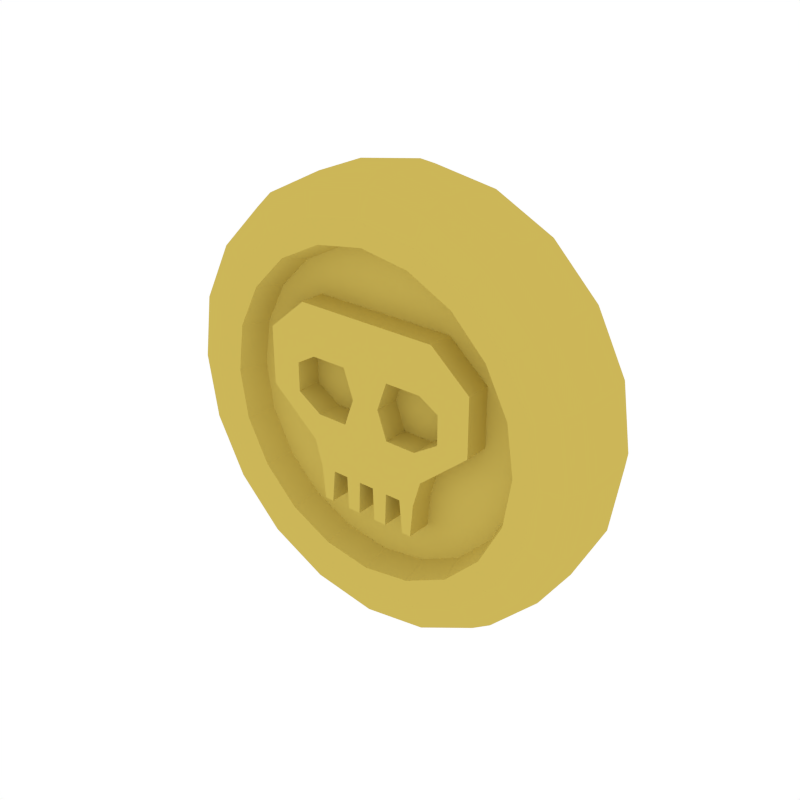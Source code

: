# Source: Coin_Skull.blend  (saved by Blender 2.79.0; exported with 4.5.12 LTS)
import bpy
from mathutils import Matrix  # noqa: F401  (used for matrix-valued properties, if any)

bpy.ops.wm.read_factory_settings(use_empty=True)
scene = bpy.context.scene
scene.name = 'Scene'

# ---- collections
col_collection_1 = bpy.data.collections.new('Collection 1'); scene.collection.children.link(col_collection_1)

# ---- materials (node trees are filled in below, after node groups)
mat_gold = bpy.data.materials.new('Gold')
mat_gold.alpha_threshold = 0.0
mat_gold.diffuse_color = (0.6038, 0.4703, 0.09838, 1.0)
mat_gold.roughness = 0.5

# ---- material node trees

# ---- world
world_world = bpy.data.worlds.new('World'); scene.world = world_world
world_world.color = (1.0, 1.0, 1.0)
world_world.use_sun_shadow = False
world_world.sun_shadow_jitter_overblur = 0.0
world_world.cycles.sampling_method = 'NONE'
world_world.cycles.sample_map_resolution = 256

# ---- meshes
me_cylinder_016 = bpy.data.meshes.new('Cylinder.016')
me_cylinder_016.from_pydata([(0.1138, -0.0453, 0.3503), (0.298, -0.0453, 0.2165), (0.3684, -0.0453, -1.154e-08), (0.298, -0.0453, -0.2165), (0.1138, -0.0453, -0.3503), (-0.1138, -0.0453, -0.3503), (-0.298, -0.0453, -0.2165), (-0.3684, -0.0453, 5.771e-09), (-0.09629, -0.0906, -0.2963), (-0.298, -0.0453, 0.2165), (-0.1138, -0.0453, 0.3503), (0.07874, -0.03858, -0.2423), (0.09629, -0.0906, -0.2963), (0.2521, -0.0906, -0.1831), (0.09629, -0.0906, 0.2963), (0.3116, -0.0906, -1.299e-08), (0.2521, -0.0906, 0.1831), (-0.09629, -0.0906, 0.2963), (-0.2521, -0.0906, 0.1831), (-0.3116, -0.0906, 1.443e-09), (-0.2521, -0.0906, -0.1831), (0.2062, -0.03858, 0.1498), (-0.2062, -0.03858, 0.1498), (-0.07874, -0.03858, -0.2423), (0.2548, -0.03858, -1.443e-08), (-0.07874, -0.03858, 0.2423), (-0.2062, -0.03858, -0.1498), (0.2062, -0.03858, -0.1498), (0.07874, -0.03858, 0.2423), (-0.2548, -0.03858, -2.886e-09), (0.1094, -0.07927, 0.3368), (1.443e-08, -0.0453, 0.3688), (0.2865, -0.07927, 0.2082), (0.3542, -0.07927, -1.19e-08), (0.2865, -0.07927, -0.2082), (0.1094, -0.07927, -0.3368), (-0.1094, -0.07927, -0.3368), (-0.2865, -0.07927, -0.2082), (-0.3542, -0.07927, 4.689e-09), (-0.2865, -0.07927, 0.2082), (-0.1094, -0.07927, 0.3368), (0.08313, -0.08456, 0.2558), (0.2176, -0.08456, 0.1581), (0.269, -0.08456, -1.407e-08), (0.2176, -0.08456, -0.1581), (0.08313, -0.08456, -0.2558), (-0.08313, -0.08456, -0.2558), (-0.2176, -0.08456, -0.1581), (-0.269, -0.08456, -1.804e-09), (-0.2176, -0.08456, 0.1581), (-0.08313, -0.08456, 0.2558), (-2.741e-08, -0.0906, -0.312), (-0.1834, -0.0906, -0.2524), (0.1834, -0.0906, -0.2524), (0.2967, -0.0906, -0.09641), (1.154e-08, -0.0906, 0.312), (0.1834, -0.0906, 0.2524), (0.2967, -0.0906, 0.09641), (-0.1834, -0.0906, 0.2524), (-0.2967, -0.0906, 0.09641), (-0.2967, -0.0906, -0.09641), (0.15, -0.03858, -0.2064), (-2.309e-08, -0.03858, -0.2551), (0.15, -0.03858, 0.2064), (0.2427, -0.03858, 0.07884), (-0.2427, -0.03858, 0.07884), (-0.15, -0.03858, 0.2064), (-0.15, -0.03858, -0.2064), (0.2427, -0.03858, -0.07884), (1.01e-08, -0.03858, 0.2551), (-0.2427, -0.03858, -0.07884), (0.2168, -0.0453, 0.2984), (0.3508, -0.0453, 0.114), (0.3508, -0.0453, -0.114), (0.2168, -0.0453, -0.2984), (-3.751e-08, -0.0453, -0.3688), (-0.2168, -0.0453, -0.2984), (-0.3508, -0.0453, -0.114), (-0.3508, -0.0453, 0.114), (-0.2168, -0.0453, 0.2984), (1.375e-08, -0.07927, 0.3546), (0.2084, -0.07927, 0.2869), (0.3373, -0.07927, 0.1096), (0.3373, -0.07927, -0.1096), (0.2084, -0.07927, -0.2869), (-3.309e-08, -0.07927, -0.3546), (-0.2084, -0.07927, -0.2869), (-0.3373, -0.07927, -0.1096), (-0.3373, -0.07927, 0.1096), (-0.2084, -0.07927, 0.2869), (0.1583, -0.08456, 0.2179), (1.086e-08, -0.08456, 0.2693), (0.2562, -0.08456, 0.08323), (0.2562, -0.08456, -0.08323), (0.1583, -0.08456, -0.2179), (-2.391e-08, -0.08456, -0.2693), (-0.1583, -0.08456, -0.2179), (-0.2562, -0.08456, -0.08323), (-0.2562, -0.08456, 0.08323), (-0.1583, -0.08456, 0.2179), (0.1138, 0.0453, 0.3503), (0.298, 0.0453, 0.2165), (0.3684, 0.0453, -1.154e-08), (0.298, 0.0453, -0.2165), (0.1138, 0.0453, -0.3503), (-0.1138, 0.0453, -0.3503), (-0.298, 0.0453, -0.2165), (-0.3684, 0.0453, 5.771e-09), (-0.09629, 0.0906, -0.2963), (-0.298, 0.0453, 0.2165), (-0.1138, 0.0453, 0.3503), (0.07874, 0.03858, -0.2423), (0.09629, 0.0906, -0.2963), (0.2521, 0.0906, -0.1831), (0.09629, 0.0906, 0.2963), (0.3116, 0.0906, -1.299e-08), (0.2521, 0.0906, 0.1831), (-0.09629, 0.0906, 0.2963), (-0.2521, 0.0906, 0.1831), (-0.3116, 0.0906, 1.443e-09), (-0.2521, 0.0906, -0.1831), (0.2062, 0.03858, 0.1498), (-0.2062, 0.03858, 0.1498), (-0.07874, 0.03858, -0.2423), (0.2548, 0.03858, -1.443e-08), (-0.07874, 0.03858, 0.2423), (-0.2062, 0.03858, -0.1498), (0.2062, 0.03858, -0.1498), (0.07874, 0.03858, 0.2423), (-0.2548, 0.03858, -2.886e-09), (0.1094, 0.07927, 0.3368), (1.443e-08, 0.0453, 0.3688), (0.2865, 0.07927, 0.2082), (0.3542, 0.07927, -1.19e-08), (0.2865, 0.07927, -0.2082), (0.1094, 0.07927, -0.3368), (-0.1094, 0.07927, -0.3368), (-0.2865, 0.07927, -0.2082), (-0.3542, 0.07927, 4.689e-09), (-0.2865, 0.07927, 0.2082), (-0.1094, 0.07927, 0.3368), (0.08313, 0.08456, 0.2558), (0.2176, 0.08456, 0.1581), (0.269, 0.08456, -1.407e-08), (0.2176, 0.08456, -0.1581), (0.08313, 0.08456, -0.2558), (-0.08313, 0.08456, -0.2558), (-0.2176, 0.08456, -0.1581), (-0.269, 0.08456, -1.804e-09), (-0.2176, 0.08456, 0.1581), (-0.08313, 0.08456, 0.2558), (-2.741e-08, 0.0906, -0.312), (-0.1834, 0.0906, -0.2524), (0.1834, 0.0906, -0.2524), (0.2967, 0.0906, -0.09641), (1.154e-08, 0.0906, 0.312), (0.1834, 0.0906, 0.2524), (0.2967, 0.0906, 0.09641), (-0.1834, 0.0906, 0.2524), (-0.2967, 0.0906, 0.09641), (-0.2967, 0.0906, -0.09641), (0.15, 0.03858, -0.2064), (-2.309e-08, 0.03858, -0.2551), (0.15, 0.03858, 0.2064), (0.2427, 0.03858, 0.07884), (-0.2427, 0.03858, 0.07884), (-0.15, 0.03858, 0.2064), (-0.15, 0.03858, -0.2064), (0.2427, 0.03858, -0.07884), (1.01e-08, 0.03858, 0.2551), (-0.2427, 0.03858, -0.07884), (0.2168, 0.0453, 0.2984), (0.3508, 0.0453, 0.114), (0.3508, 0.0453, -0.114), (0.2168, 0.0453, -0.2984), (-3.751e-08, 0.0453, -0.3688), (-0.2168, 0.0453, -0.2984), (-0.3508, 0.0453, -0.114), (-0.3508, 0.0453, 0.114), (-0.2168, 0.0453, 0.2984), (1.375e-08, 0.07927, 0.3546), (0.2084, 0.07927, 0.2869), (0.3373, 0.07927, 0.1096), (0.3373, 0.07927, -0.1096), (0.2084, 0.07927, -0.2869), (-3.309e-08, 0.07927, -0.3546), (-0.2084, 0.07927, -0.2869), (-0.3373, 0.07927, -0.1096), (-0.3373, 0.07927, 0.1096), (-0.2084, 0.07927, 0.2869), (0.1583, 0.08456, 0.2179), (1.086e-08, 0.08456, 0.2693), (0.2562, 0.08456, 0.08323), (0.2562, 0.08456, -0.08323), (0.1583, 0.08456, -0.2179), (-2.391e-08, 0.08456, -0.2693), (-0.1583, 0.08456, -0.2179), (-0.2562, 0.08456, -0.08323), (-0.2562, 0.08456, 0.08323), (-0.1583, 0.08456, 0.2179), (0.08726, -0.0812, -0.173), (-0.08726, -0.0812, -0.173), (-0.1902, -0.0812, 0.0002999), (-0.1057, -0.0812, -0.07189), (-0.1229, -0.0812, 0.1567), (-0.1902, -0.0812, 0.09881), (0.1057, -0.0812, -0.07189), (0.1902, -0.0812, 0.0002999), (0.1902, -0.0812, 0.09881), (0.1229, -0.0812, 0.1567), (0.07161, -0.0812, -0.173), (0.03755, -0.0812, -0.173), (0.0154, -0.0812, -0.173), (-0.0154, -0.0812, -0.173), (-0.03755, -0.0812, -0.173), (-0.07161, -0.0812, -0.173), (0.09267, -0.0812, -0.1166), (-0.09267, -0.0812, -0.1166), (0.06619, -0.0812, -0.1166), (0.03972, -0.0812, -0.1166), (0.01324, -0.0812, -0.1166), (-0.01324, -0.0812, -0.1166), (-0.03972, -0.0812, -0.1166), (-0.06619, -0.0812, -0.1166), (-3.75e-09, -0.0812, -0.07189), (-3.72e-09, -0.0812, -0.1166), (-9.336e-11, -0.0812, 0.1567), (0.1365, -0.0812, 0.003099), (0.09423, -0.0812, -0.02388), (0.1028, -0.0812, 0.0722), (0.1365, -0.0812, 0.05235), (0.04139, -0.0812, -0.02388), (0.04139, -0.0812, 0.0722), (-0.09423, -0.0812, -0.02388), (-0.1365, -0.0812, 0.003099), (-0.1365, -0.0812, 0.05235), (-0.1028, -0.0812, 0.0722), (-0.04139, -0.0812, 0.0722), (-0.04139, -0.0812, -0.02388), (-1.922e-09, -0.0812, 0.02342), (0.02422, -0.0812, 0.02342), (-0.02422, -0.0812, 0.02342), (0.09267, 0.07748, -0.1166), (0.1057, 0.07748, -0.07189), (-0.09267, 0.07748, -0.1166), (-0.08726, 0.07748, -0.173), (-0.07161, 0.07748, -0.173), (-0.1057, 0.07748, -0.07189), (-0.1902, 0.07748, 0.0002999), (-0.1902, 0.07748, 0.09881), (-0.1229, 0.07748, 0.1567), (0.1902, 0.07748, 0.0002999), (0.1229, 0.07748, 0.1567), (0.1902, 0.07748, 0.09881), (-9.336e-11, 0.07748, 0.1567), (0.08726, 0.07748, -0.173), (0.07161, 0.07748, -0.173), (0.03755, 0.07748, -0.173), (0.0154, 0.07748, -0.173), (-0.0154, 0.07748, -0.173), (-0.03755, 0.07748, -0.173), (-3.75e-09, 0.07748, -0.07189), (0.06619, 0.07748, -0.1166), (0.03972, 0.07748, -0.1166), (0.01324, 0.07748, -0.1166), (-0.01324, 0.07748, -0.1166), (-0.03972, 0.07748, -0.1166), (-0.06619, 0.07748, -0.1166), (-3.72e-09, 0.07748, -0.1166), (-1.922e-09, 0.07748, 0.02342), (0.1365, 0.07748, 0.003099), (0.09423, 0.07748, -0.02388), (0.1028, 0.07748, 0.0722), (0.1365, 0.07748, 0.05235), (0.04139, 0.07748, -0.02388), (0.04139, 0.07748, 0.0722), (0.02422, 0.07748, 0.02342), (-0.09423, 0.07748, -0.02388), (-0.1365, 0.07748, 0.003099), (-0.1365, 0.07748, 0.05235), (-0.1028, 0.07748, 0.0722), (-0.04139, 0.07748, 0.0722), (-0.04139, 0.07748, -0.02388), (-0.02422, 0.07748, 0.02342)], [], [(100, 0, 71, 171), (0, 31, 80, 30), (0, 30, 81, 71), (101, 1, 72, 172), (1, 71, 81, 32), (1, 32, 82, 72), (100, 131, 31, 0), (102, 2, 73, 173), (2, 72, 82, 33), (2, 33, 83, 73), (101, 171, 71, 1), (103, 3, 74, 174), (3, 73, 83, 34), (3, 34, 84, 74), (102, 172, 72, 2), (104, 4, 75, 175), (4, 74, 84, 35), (4, 35, 85, 75), (103, 173, 73, 3), (105, 5, 76, 176), (5, 75, 85, 36), (5, 36, 86, 76), (104, 174, 74, 4), (106, 6, 77, 177), (6, 76, 86, 37), (6, 37, 87, 77), (105, 175, 75, 5), (107, 7, 78, 178), (7, 77, 87, 38), (7, 38, 88, 78), (106, 176, 76, 6), (8, 52, 86, 36), (8, 36, 85, 51), (8, 51, 95, 46), (8, 46, 96, 52), (109, 9, 79, 179), (9, 78, 88, 39), (9, 39, 89, 79), (107, 177, 77, 7), (110, 10, 31, 131), (10, 79, 89, 40), (10, 40, 80, 31), (109, 178, 78, 9), (11, 62, 95, 45), (11, 45, 94, 61), (12, 51, 85, 35), (12, 35, 84, 53), (12, 53, 94, 45), (12, 45, 95, 51), (13, 53, 84, 34), (13, 34, 83, 54), (13, 54, 93, 44), (13, 44, 94, 53), (14, 56, 81, 30), (14, 30, 80, 55), (14, 55, 91, 41), (14, 41, 90, 56), (15, 54, 83, 33), (15, 33, 82, 57), (15, 57, 92, 43), (15, 43, 93, 54), (16, 57, 82, 32), (16, 32, 81, 56), (16, 56, 90, 42), (16, 42, 92, 57), (17, 55, 80, 40), (17, 40, 89, 58), (17, 58, 99, 50), (17, 50, 91, 55), (18, 58, 89, 39), (18, 39, 88, 59), (18, 59, 98, 49), (18, 49, 99, 58), (19, 59, 88, 38), (19, 38, 87, 60), (19, 60, 97, 48), (19, 48, 98, 59), (20, 60, 87, 37), (20, 37, 86, 52), (20, 52, 96, 47), (20, 47, 97, 60), (11, 61, 27, 68, 24, 64, 21, 63, 28, 69, 25, 66, 22, 65, 29, 70, 26, 67, 23, 62), (21, 64, 92, 42), (21, 42, 90, 63), (22, 66, 99, 49), (22, 49, 98, 65), (23, 67, 96, 46), (23, 46, 95, 62), (24, 68, 93, 43), (24, 43, 92, 64), (25, 69, 91, 50), (25, 50, 99, 66), (26, 70, 97, 47), (26, 47, 96, 67), (27, 61, 94, 44), (27, 44, 93, 68), (28, 63, 90, 41), (28, 41, 91, 69), (29, 65, 98, 48), (29, 48, 97, 70), (100, 130, 180, 131), (100, 171, 181, 130), (101, 132, 181, 171), (101, 172, 182, 132), (102, 133, 182, 172), (102, 173, 183, 133), (103, 134, 183, 173), (103, 174, 184, 134), (104, 135, 184, 174), (104, 175, 185, 135), (105, 136, 185, 175), (105, 176, 186, 136), (106, 137, 186, 176), (106, 177, 187, 137), (107, 138, 187, 177), (107, 178, 188, 138), (108, 136, 186, 152), (108, 151, 185, 136), (108, 146, 195, 151), (108, 152, 196, 146), (109, 139, 188, 178), (109, 179, 189, 139), (110, 140, 189, 179), (110, 131, 180, 140), (111, 145, 195, 162), (111, 161, 194, 145), (112, 135, 185, 151), (112, 153, 184, 135), (112, 145, 194, 153), (112, 151, 195, 145), (113, 134, 184, 153), (113, 154, 183, 134), (113, 144, 193, 154), (113, 153, 194, 144), (114, 130, 181, 156), (114, 155, 180, 130), (114, 141, 191, 155), (114, 156, 190, 141), (115, 133, 183, 154), (115, 157, 182, 133), (115, 143, 192, 157), (115, 154, 193, 143), (116, 132, 182, 157), (116, 156, 181, 132), (116, 142, 190, 156), (116, 157, 192, 142), (117, 140, 180, 155), (117, 158, 189, 140), (117, 150, 199, 158), (117, 155, 191, 150), (118, 139, 189, 158), (118, 159, 188, 139), (118, 149, 198, 159), (118, 158, 199, 149), (119, 138, 188, 159), (119, 160, 187, 138), (119, 148, 197, 160), (119, 159, 198, 148), (120, 137, 187, 160), (120, 152, 186, 137), (120, 147, 196, 152), (120, 160, 197, 147), (111, 162, 123, 167, 126, 170, 129, 165, 122, 166, 125, 169, 128, 163, 121, 164, 124, 168, 127, 161), (121, 142, 192, 164), (121, 163, 190, 142), (122, 149, 199, 166), (122, 165, 198, 149), (123, 146, 196, 167), (123, 162, 195, 146), (124, 143, 193, 168), (124, 164, 192, 143), (125, 150, 191, 169), (125, 166, 199, 150), (126, 147, 197, 170), (126, 167, 196, 147), (127, 144, 194, 161), (127, 168, 193, 144), (128, 141, 190, 163), (128, 169, 191, 141), (129, 148, 198, 165), (129, 170, 197, 148), (239, 224, 231, 240), (223, 217, 201, 215), (216, 218, 210, 200), (219, 220, 212, 211), (221, 222, 214, 213), (224, 238, 233, 203), (206, 228, 231, 224), (239, 226, 237, 241), (206, 224, 225, 220, 219, 218, 216), (207, 208, 230, 227), (209, 226, 232, 229), (208, 209, 229, 230), (206, 207, 227, 228), (224, 203, 217, 223, 222, 221, 225), (204, 205, 235, 236), (226, 204, 236, 237), (205, 202, 234, 235), (202, 203, 233, 234), (224, 239, 241, 238), (226, 239, 240, 232), (269, 276, 274, 261), (267, 246, 245, 244), (242, 255, 256, 262), (263, 257, 258, 264), (265, 259, 260, 266), (261, 247, 277, 282), (243, 261, 274, 271), (269, 283, 281, 254), (243, 242, 262, 263, 264, 268, 261), (251, 270, 273, 253), (252, 272, 275, 254), (253, 273, 272, 252), (243, 271, 270, 251), (261, 268, 265, 266, 267, 244, 247), (250, 280, 279, 249), (254, 281, 280, 250), (249, 279, 278, 248), (248, 278, 277, 247), (261, 282, 283, 269), (254, 275, 276, 269), (212, 258, 257, 211), (232, 275, 272, 229), (214, 260, 259, 213), (240, 276, 275, 232), (219, 263, 262, 218), (216, 242, 243, 206), (218, 262, 256, 210), (217, 244, 245, 201), (211, 257, 263, 219), (201, 245, 246, 215), (220, 264, 258, 212), (202, 248, 247, 203), (221, 265, 268, 225), (213, 259, 265, 221), (204, 250, 249, 205), (222, 266, 260, 214), (206, 243, 251, 207), (209, 252, 254, 226), (231, 274, 276, 240), (215, 246, 267, 223), (233, 277, 278, 234), (208, 253, 252, 209), (241, 283, 282, 238), (200, 255, 242, 216), (235, 279, 280, 236), (205, 249, 248, 202), (227, 270, 271, 228), (203, 247, 244, 217), (234, 278, 279, 235), (207, 251, 253, 208), (229, 272, 273, 230), (223, 267, 266, 222), (236, 280, 281, 237), (226, 254, 250, 204), (230, 273, 270, 227), (238, 282, 277, 233), (210, 256, 255, 200), (228, 271, 274, 231), (225, 268, 264, 220), (237, 281, 283, 241), (110, 179, 79, 10)])
me_cylinder_016.materials.append(mat_gold)
me_cylinder_016.use_remesh_preserve_volume = False
me_cylinder_016.use_remesh_preserve_attributes = False
me_cylinder_016.use_mirror_vertex_groups = False
me_cylinder_016.update()

# ---- objects
ob_coin_skull = bpy.data.objects.new('Coin_Skull', me_cylinder_016)

# ---- transforms, parenting, visibility, modifiers, constraints
ob_coin_skull.location = (0.0, 0.0, 0.0)
ob_coin_skull.lineart.crease_threshold = 0.0

# ---- collection membership
col_collection_1.objects.link(ob_coin_skull)

# ---- scene / render settings (as saved in the file)
scene.frame_start = 1; scene.frame_end = 250; scene.frame_set(0)
scene.render.engine = 'CYCLES'
scene.render.resolution_x = 1000
scene.render.resolution_y = 1000
scene.render.dither_intensity = 0.0
scene.cycles.samples = 200
scene.cycles.sampling_pattern = 'TABULATED_SOBOL'
scene.cycles.light_sampling_threshold = 0.0
scene.cycles.use_adaptive_sampling = False
scene.cycles.use_light_tree = False
scene.cycles.caustics_reflective = False
scene.cycles.caustics_refractive = False
scene.cycles.blur_glossy = 0.0
scene.cycles.max_bounces = 2
scene.cycles.pixel_filter_type = 'GAUSSIAN'
scene.cycles.sample_clamp_indirect = 0.0
scene.view_settings.view_transform = 'Standard'
bpy.context.view_layer.update()

# ---- added for rendering (the .blend has no active camera): camera
cam_auto = bpy.data.cameras.new('AutoCamera')
cam_auto.lens = 50.0
cam_auto.sensor_width = 36.0
cam_auto.clip_end = 1000.0
ob_auto_camera = bpy.data.objects.new('AutoCamera', cam_auto)
scene.collection.objects.link(ob_auto_camera)
ob_auto_camera.location = (0.979042, -1.17485, 0.783234)
ob_auto_camera.rotation_euler = (1.09748, -7.21219e-08, 0.694738)
scene.camera = ob_auto_camera
bpy.context.view_layer.update()
